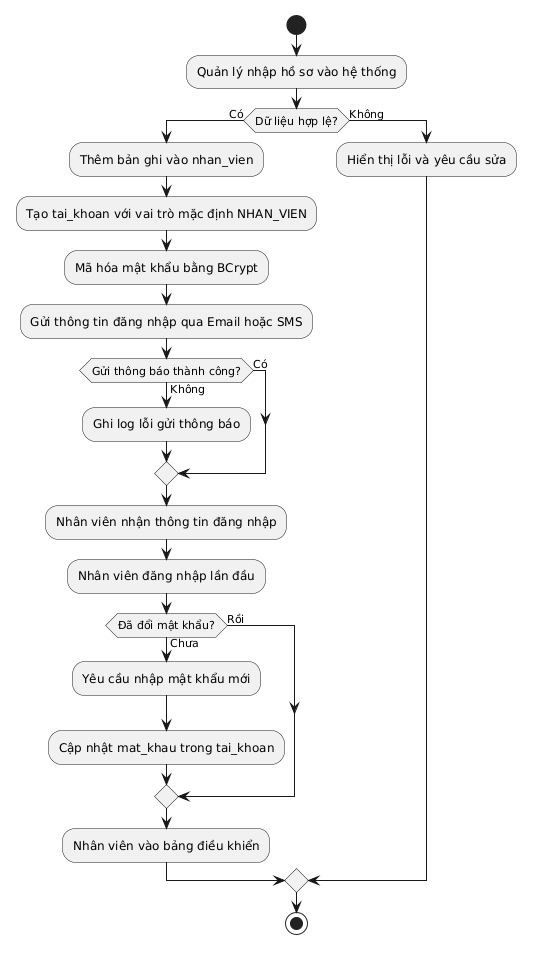

The diagram above was rendered by PlantUML. Its source (embedded in the PNG):
@startuml
start
:Quản lý nhập hồ sơ vào hệ thống;
if (Dữ liệu hợp lệ?) then (Có)
  :Thêm bản ghi vào nhan_vien;
  :Tạo tai_khoan với vai trò mặc định NHAN_VIEN;
  :Mã hóa mật khẩu bằng BCrypt;
  :Gửi thông tin đăng nhập qua Email hoặc SMS;
  if (Gửi thông báo thành công?) then (Có)
  else (Không)
    :Ghi log lỗi gửi thông báo;
  endif
  :Nhân viên nhận thông tin đăng nhập;
  :Nhân viên đăng nhập lần đầu;
  if (Đã đổi mật khẩu?) then (Rồi)
  else (Chưa)
    :Yêu cầu nhập mật khẩu mới;
    :Cập nhật mat_khau trong tai_khoan;
  endif
  :Nhân viên vào bảng điều khiển;
else (Không)
  :Hiển thị lỗi và yêu cầu sửa;
endif
stop
@enduml